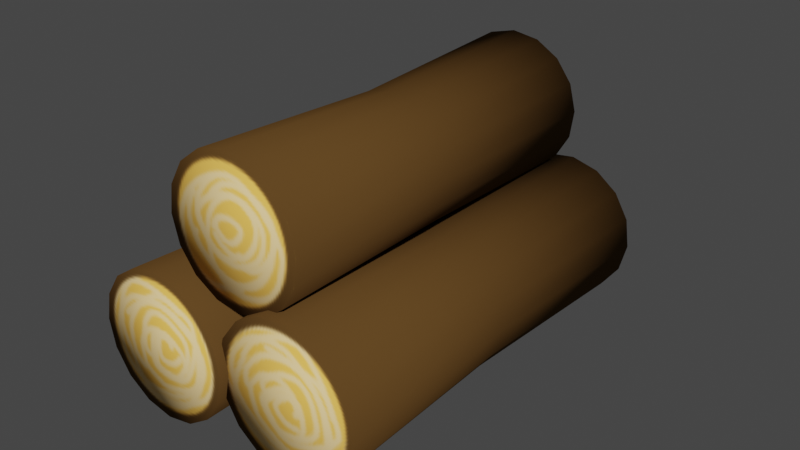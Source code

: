 # Source: wood_oak_bundle.blend  (saved by Blender 3.6.13; exported with 4.5.12 LTS)
import bpy
from mathutils import Matrix  # noqa: F401  (used for matrix-valued properties, if any)

bpy.ops.wm.read_factory_settings(use_empty=True)
scene = bpy.context.scene
scene.name = 'Scene'

# ---- collections
col_collection = bpy.data.collections.new('Collection'); scene.collection.children.link(col_collection)

# ---- images (referenced by path relative to the original .blend; pixels are not part of the script)
import os
ASSET_DIR = os.environ.get("B2B_ASSET_DIR", "")  # directory of the original .blend (textures are referenced by path, not embedded)
HERE = os.path.dirname(os.path.abspath(__file__))  # packed textures are extracted next to this script under _unpacked/

def load_image(name, relpath, width, height, colorspace="sRGB"):
    """Load a texture the original file referenced (path relative to the .blend, or extracted next to this script)."""
    p = next((c for c in (os.path.join(HERE, relpath), os.path.join(ASSET_DIR, relpath)) if relpath and os.path.exists(c)), "")
    if p:
        img = bpy.data.images.load(p, check_existing=True)
        img.name = name
    else:  # same state as the original file: an image datablock whose file is absent (Cycles renders it pink)
        img = bpy.data.images.new(name, width, height)
        img.source = "FILE"
        img.filepath = "//" + (relpath or name)
    img.colorspace_settings.name = colorspace
    return img
img_wood_oak_tex = load_image('wood_oak_tex', '_unpacked/wood_oak_tex.6e41ff56.png', 256, 256, 'sRGB')

# ---- materials (node trees are filled in below, after node groups)
mat_wood_oak_mat = bpy.data.materials.new('wood_oak_mat')
mat_wood_oak_mat.alpha_threshold = 0.0
mat_wood_oak_mat.use_backface_culling = True
mat_wood_oak_mat.use_transparent_shadow = False
mat_wood_oak_mat.roughness = 0.5
mat_wood_oak_mat.line_color = (0.0, 0.0, 0.0, 1.0)

# ---- material node trees
mat_wood_oak_mat.use_nodes = True; mat_wood_oak_mat.node_tree.nodes.clear()
_N = mat_wood_oak_mat.node_tree.nodes; _L = mat_wood_oak_mat.node_tree.links
n0 = _N.new('ShaderNodeOutputMaterial'); n0.name = 'Material Output'; n0.location = (300, 300)
n1 = _N.new('ShaderNodeBsdfPrincipled'); n1.name = 'Principled BSDF'; n1.location = (10, 300)
n1.distribution = 'GGX'
n1.subsurface_method = 'RANDOM_WALK_SKIN'
n1.inputs[2].default_value = 0.7559
n1.inputs[3].default_value = 1.45
n1.inputs[13].default_value = 0.0
n1.inputs[27].default_value = (0.0, 0.0, 0.0, 1.0)
n1.inputs[28].default_value = 1.0
n2 = _N.new('ShaderNodeTexImage'); n2.name = 'Image Texture'; n2.location = (-280, 280)
n2.image = img_wood_oak_tex
_L.new(n1.outputs[0], n0.inputs[0])
_L.new(n2.outputs[0], n1.inputs[0])
n0.is_active_output = True

# ---- world
world_world = bpy.data.worlds.new('World'); scene.world = world_world
world_world.use_nodes = True; world_world.node_tree.nodes.clear()
_N = world_world.node_tree.nodes; _L = world_world.node_tree.links
n0 = _N.new('ShaderNodeOutputWorld'); n0.name = 'World Output'; n0.location = (300, 300)
n1 = _N.new('ShaderNodeBackground'); n1.name = 'Background'; n1.location = (10, 300)
n1.inputs[0].default_value = (0.05088, 0.05088, 0.05088, 1.0)
_L.new(n1.outputs[0], n0.inputs[0])
n0.is_active_output = True
world_world.color = (0.05088, 0.05088, 0.05088)
world_world.use_sun_shadow = False
world_world.sun_shadow_jitter_overblur = 0.0

# ---- meshes
me_cylinder_001 = bpy.data.meshes.new('Cylinder.001')
me_cylinder_001.from_pydata([(-5.114e-10, 2.153, 0.7255), (-5.114e-10, -2.153, 0.7255), (0.2776, 2.153, 0.6702), (0.2776, -2.153, 0.6702), (0.513, 2.153, 0.513), (0.513, -2.153, 0.513), (0.6702, 2.153, 0.2776), (0.6702, -2.153, 0.2776), (0.7255, 2.153, -2.557e-09), (0.7255, -2.153, -2.557e-09), (0.6702, 2.153, -0.2776), (0.6702, -2.153, -0.2776), (0.513, 2.153, -0.513), (0.513, -2.153, -0.513), (0.2776, 2.153, -0.6702), (0.2776, -2.153, -0.6702), (-5.114e-10, 2.153, -0.7255), (-5.114e-10, -2.153, -0.7255), (-0.2776, 2.153, -0.6702), (-0.2776, -2.153, -0.6702), (-0.513, 2.153, -0.513), (-0.513, -2.153, -0.513), (-0.6702, 2.153, -0.2776), (-0.6702, -2.153, -0.2776), (-0.7255, 2.153, -2.557e-09), (-0.7255, -2.153, -2.557e-09), (-0.6702, 2.153, 0.2776), (-0.6702, -2.153, 0.2776), (-0.513, 2.153, 0.513), (-0.513, -2.153, 0.513), (-0.2776, 2.153, 0.6702), (-0.2776, -2.153, 0.6702), (-1.338e-09, -2.153e-07, 0.6366), (0.2561, 4.621e-09, 0.5857), (0.4732, 4.621e-09, 0.4406), (0.6183, 4.621e-09, 0.2235), (0.6692, 4.621e-09, -0.03262), (0.6183, 4.621e-09, -0.2887), (0.4732, 2.246e-07, -0.5058), (0.2561, 2.246e-07, -0.6509), (-1.338e-09, 2.246e-07, -0.7018), (-0.2561, 2.246e-07, -0.6509), (-0.4732, 2.246e-07, -0.5058), (-0.6183, 4.621e-09, -0.2887), (-0.6692, 4.621e-09, -0.03262), (-0.6183, 4.621e-09, 0.2235), (-0.4732, 4.621e-09, 0.4406), (-0.2561, 4.621e-09, 0.5857)], [], [(32, 1, 3, 33), (33, 3, 5, 34), (34, 5, 7, 35), (35, 7, 9, 36), (36, 9, 11, 37), (37, 11, 13, 38), (38, 13, 15, 39), (39, 15, 17, 40), (40, 17, 19, 41), (41, 19, 21, 42), (42, 21, 23, 43), (43, 23, 25, 44), (44, 25, 27, 45), (45, 27, 29, 46), (3, 1, 31, 29, 27, 25, 23, 21, 19, 17, 15, 13, 11, 9, 7, 5), (46, 29, 31, 47), (47, 31, 1, 32), (0, 2, 4, 6, 8, 10, 12, 14, 16, 18, 20, 22, 24, 26, 28, 30), (30, 47, 32, 0), (28, 46, 47, 30), (26, 45, 46, 28), (24, 44, 45, 26), (22, 43, 44, 24), (20, 42, 43, 22), (18, 41, 42, 20), (16, 40, 41, 18), (14, 39, 40, 16), (12, 38, 39, 14), (10, 37, 38, 12), (8, 36, 37, 10), (6, 35, 36, 8), (4, 34, 35, 6), (2, 33, 34, 4), (0, 32, 33, 2)])
me_cylinder_001.polygons.foreach_set('use_smooth', [True] * 34)
_uv = me_cylinder_001.uv_layers.new(name='UVMap')
_uv.uv.foreach_set('vector', [0.3769, 0.3842, 0.0073, 0.3842, 0.007581, 0.3371, 0.3769, 0.3384, 0.3769, 0.3384, 0.007581, 0.3371, 0.008292, 0.29, 0.3769, 0.2927, 0.3769, 0.2927, 0.008292, 0.29, 0.009383, 0.2429, 0.3769, 0.2472, 0.3769, 0.2472, 0.009383, 0.2429, 0.01079, 0.1958, 0.3769, 0.2018, 0.3769, 0.2018, 0.01079, 0.1958, 0.01243, 0.1487, 0.3769, 0.1568, 0.3769, 0.1568, 0.01243, 0.1487, 0.01426, 0.1016, 0.3769, 0.1121, 0.3769, 0.1121, 0.01426, 0.1016, 0.01622, 0.05453, 0.3769, 0.06782, 0.3769, 0.06782, 0.01622, 0.05453, 0.01831, 0.007439, 0.3769, 0.02391, 0.3769, 0.7446, 0.01831, 0.761, 0.01622, 0.7139, 0.3769, 0.7006, 0.3769, 0.7006, 0.01622, 0.7139, 0.01426, 0.6668, 0.3769, 0.6563, 0.3769, 0.6563, 0.01426, 0.6668, 0.01243, 0.6197, 0.3769, 0.6117, 0.3769, 0.6117, 0.01243, 0.6197, 0.01079, 0.5726, 0.3769, 0.5666, 0.3769, 0.5666, 0.01079, 0.5726, 0.009383, 0.5255, 0.3769, 0.5213, 0.3769, 0.5213, 0.009383, 0.5255, 0.008292, 0.4785, 0.3769, 0.4757, 0.7751, 0.1911, 0.7569, 0.147, 0.7569, 0.09921, 0.7751, 0.05508, 0.8089, 0.02131, 0.853, 0.003035, 0.9008, 0.003035, 0.9449, 0.02131, 0.9787, 0.05508, 0.997, 0.09921, 0.997, 0.147, 0.9787, 0.1911, 0.9449, 0.2249, 0.9008, 0.2431, 0.853, 0.2431, 0.8089, 0.2249, 0.3769, 0.4757, 0.008292, 0.4785, 0.007581, 0.4314, 0.3769, 0.43, 0.3769, 0.43, 0.007581, 0.4314, 0.0073, 0.3842, 0.3769, 0.3842, 0.9415, 0.4748, 0.8976, 0.4929, 0.8501, 0.4929, 0.8062, 0.4748, 0.7726, 0.4412, 0.7545, 0.3973, 0.7545, 0.3498, 0.7726, 0.3059, 0.8062, 0.2724, 0.8501, 0.2542, 0.8976, 0.2542, 0.9415, 0.2724, 0.975, 0.3059, 0.9932, 0.3498, 0.9932, 0.3973, 0.975, 0.4412, 0.7462, 0.4314, 0.3769, 0.43, 0.3769, 0.3842, 0.7465, 0.3842, 0.7455, 0.4785, 0.3769, 0.4757, 0.3769, 0.43, 0.7462, 0.4314, 0.7444, 0.5255, 0.3769, 0.5213, 0.3769, 0.4757, 0.7455, 0.4785, 0.743, 0.5726, 0.3769, 0.5666, 0.3769, 0.5213, 0.7444, 0.5255, 0.7414, 0.6197, 0.3769, 0.6117, 0.3769, 0.5666, 0.743, 0.5726, 0.7396, 0.6668, 0.3769, 0.6563, 0.3769, 0.6117, 0.7414, 0.6197, 0.7376, 0.7139, 0.3769, 0.7006, 0.3769, 0.6563, 0.7396, 0.6668, 0.7355, 0.761, 0.3769, 0.7446, 0.3769, 0.7006, 0.7376, 0.7139, 0.7376, 0.05453, 0.3769, 0.06782, 0.3769, 0.02391, 0.7355, 0.007439, 0.7396, 0.1016, 0.3769, 0.1121, 0.3769, 0.06782, 0.7376, 0.05453, 0.7414, 0.1487, 0.3769, 0.1568, 0.3769, 0.1121, 0.7396, 0.1016, 0.743, 0.1958, 0.3769, 0.2018, 0.3769, 0.1568, 0.7414, 0.1487, 0.7444, 0.2429, 0.3769, 0.2472, 0.3769, 0.2018, 0.743, 0.1958, 0.7455, 0.29, 0.3769, 0.2927, 0.3769, 0.2472, 0.7444, 0.2429, 0.7462, 0.3371, 0.3769, 0.3384, 0.3769, 0.2927, 0.7455, 0.29, 0.7465, 0.3842, 0.3769, 0.3842, 0.3769, 0.3384, 0.7462, 0.3371])
me_cylinder_001.materials.append(mat_wood_oak_mat)
me_cylinder_001.update()
me_cylinder_002 = bpy.data.meshes.new('Cylinder.002')
me_cylinder_002.from_pydata([(-5.114e-10, 2.153, 0.7255), (-5.114e-10, -2.153, 0.7255), (0.2776, 2.153, 0.6702), (0.2776, -2.153, 0.6702), (0.513, 2.153, 0.513), (0.513, -2.153, 0.513), (0.6702, 2.153, 0.2776), (0.6702, -2.153, 0.2776), (0.7255, 2.153, -2.557e-09), (0.7255, -2.153, -2.557e-09), (0.6702, 2.153, -0.2776), (0.6702, -2.153, -0.2776), (0.513, 2.153, -0.513), (0.513, -2.153, -0.513), (0.2776, 2.153, -0.6702), (0.2776, -2.153, -0.6702), (-5.114e-10, 2.153, -0.7255), (-5.114e-10, -2.153, -0.7255), (-0.2776, 2.153, -0.6702), (-0.2776, -2.153, -0.6702), (-0.513, 2.153, -0.513), (-0.513, -2.153, -0.513), (-0.6702, 2.153, -0.2776), (-0.6702, -2.153, -0.2776), (-0.7255, 2.153, -2.557e-09), (-0.7255, -2.153, -2.557e-09), (-0.6702, 2.153, 0.2776), (-0.6702, -2.153, 0.2776), (-0.513, 2.153, 0.513), (-0.513, -2.153, 0.513), (-0.2776, 2.153, 0.6702), (-0.2776, -2.153, 0.6702), (-1.338e-09, -2.153e-07, 0.6366), (0.2561, 4.621e-09, 0.5857), (0.4732, 4.621e-09, 0.4406), (0.6183, 4.621e-09, 0.2235), (0.6692, 4.621e-09, -0.03262), (0.6183, 4.621e-09, -0.2887), (0.4732, 2.246e-07, -0.5058), (0.2561, 2.246e-07, -0.6509), (-1.338e-09, 2.246e-07, -0.7018), (-0.2561, 2.246e-07, -0.6509), (-0.4732, 2.246e-07, -0.5058), (-0.6183, 4.621e-09, -0.2887), (-0.6692, 4.621e-09, -0.03262), (-0.6183, 4.621e-09, 0.2235), (-0.4732, 4.621e-09, 0.4406), (-0.2561, 4.621e-09, 0.5857)], [], [(32, 1, 3, 33), (33, 3, 5, 34), (34, 5, 7, 35), (35, 7, 9, 36), (36, 9, 11, 37), (37, 11, 13, 38), (38, 13, 15, 39), (39, 15, 17, 40), (40, 17, 19, 41), (41, 19, 21, 42), (42, 21, 23, 43), (43, 23, 25, 44), (44, 25, 27, 45), (45, 27, 29, 46), (3, 1, 31, 29, 27, 25, 23, 21, 19, 17, 15, 13, 11, 9, 7, 5), (46, 29, 31, 47), (47, 31, 1, 32), (0, 2, 4, 6, 8, 10, 12, 14, 16, 18, 20, 22, 24, 26, 28, 30), (30, 47, 32, 0), (28, 46, 47, 30), (26, 45, 46, 28), (24, 44, 45, 26), (22, 43, 44, 24), (20, 42, 43, 22), (18, 41, 42, 20), (16, 40, 41, 18), (14, 39, 40, 16), (12, 38, 39, 14), (10, 37, 38, 12), (8, 36, 37, 10), (6, 35, 36, 8), (4, 34, 35, 6), (2, 33, 34, 4), (0, 32, 33, 2)])
me_cylinder_002.polygons.foreach_set('use_smooth', [True] * 34)
_uv = me_cylinder_002.uv_layers.new(name='UVMap')
_uv.uv.foreach_set('vector', [0.3769, 0.3842, 0.0073, 0.3842, 0.007581, 0.3371, 0.3769, 0.3384, 0.3769, 0.3384, 0.007581, 0.3371, 0.008292, 0.29, 0.3769, 0.2927, 0.3769, 0.2927, 0.008292, 0.29, 0.009383, 0.2429, 0.3769, 0.2472, 0.3769, 0.2472, 0.009383, 0.2429, 0.01079, 0.1958, 0.3769, 0.2018, 0.3769, 0.2018, 0.01079, 0.1958, 0.01243, 0.1487, 0.3769, 0.1568, 0.3769, 0.1568, 0.01243, 0.1487, 0.01426, 0.1016, 0.3769, 0.1121, 0.3769, 0.1121, 0.01426, 0.1016, 0.01622, 0.05453, 0.3769, 0.06782, 0.3769, 0.06782, 0.01622, 0.05453, 0.01831, 0.007439, 0.3769, 0.02391, 0.3769, 0.7446, 0.01831, 0.761, 0.01622, 0.7139, 0.3769, 0.7006, 0.3769, 0.7006, 0.01622, 0.7139, 0.01426, 0.6668, 0.3769, 0.6563, 0.3769, 0.6563, 0.01426, 0.6668, 0.01243, 0.6197, 0.3769, 0.6117, 0.3769, 0.6117, 0.01243, 0.6197, 0.01079, 0.5726, 0.3769, 0.5666, 0.3769, 0.5666, 0.01079, 0.5726, 0.009383, 0.5255, 0.3769, 0.5213, 0.3769, 0.5213, 0.009383, 0.5255, 0.008292, 0.4785, 0.3769, 0.4757, 0.7751, 0.1911, 0.7569, 0.147, 0.7569, 0.09921, 0.7751, 0.05508, 0.8089, 0.02131, 0.853, 0.003035, 0.9008, 0.003035, 0.9449, 0.02131, 0.9787, 0.05508, 0.997, 0.09921, 0.997, 0.147, 0.9787, 0.1911, 0.9449, 0.2249, 0.9008, 0.2431, 0.853, 0.2431, 0.8089, 0.2249, 0.3769, 0.4757, 0.008292, 0.4785, 0.007581, 0.4314, 0.3769, 0.43, 0.3769, 0.43, 0.007581, 0.4314, 0.0073, 0.3842, 0.3769, 0.3842, 0.9415, 0.4748, 0.8976, 0.4929, 0.8501, 0.4929, 0.8062, 0.4748, 0.7726, 0.4412, 0.7545, 0.3973, 0.7545, 0.3498, 0.7726, 0.3059, 0.8062, 0.2724, 0.8501, 0.2542, 0.8976, 0.2542, 0.9415, 0.2724, 0.975, 0.3059, 0.9932, 0.3498, 0.9932, 0.3973, 0.975, 0.4412, 0.7462, 0.4314, 0.3769, 0.43, 0.3769, 0.3842, 0.7465, 0.3842, 0.7455, 0.4785, 0.3769, 0.4757, 0.3769, 0.43, 0.7462, 0.4314, 0.7444, 0.5255, 0.3769, 0.5213, 0.3769, 0.4757, 0.7455, 0.4785, 0.743, 0.5726, 0.3769, 0.5666, 0.3769, 0.5213, 0.7444, 0.5255, 0.7414, 0.6197, 0.3769, 0.6117, 0.3769, 0.5666, 0.743, 0.5726, 0.7396, 0.6668, 0.3769, 0.6563, 0.3769, 0.6117, 0.7414, 0.6197, 0.7376, 0.7139, 0.3769, 0.7006, 0.3769, 0.6563, 0.7396, 0.6668, 0.7355, 0.761, 0.3769, 0.7446, 0.3769, 0.7006, 0.7376, 0.7139, 0.7376, 0.05453, 0.3769, 0.06782, 0.3769, 0.02391, 0.7355, 0.007439, 0.7396, 0.1016, 0.3769, 0.1121, 0.3769, 0.06782, 0.7376, 0.05453, 0.7414, 0.1487, 0.3769, 0.1568, 0.3769, 0.1121, 0.7396, 0.1016, 0.743, 0.1958, 0.3769, 0.2018, 0.3769, 0.1568, 0.7414, 0.1487, 0.7444, 0.2429, 0.3769, 0.2472, 0.3769, 0.2018, 0.743, 0.1958, 0.7455, 0.29, 0.3769, 0.2927, 0.3769, 0.2472, 0.7444, 0.2429, 0.7462, 0.3371, 0.3769, 0.3384, 0.3769, 0.2927, 0.7455, 0.29, 0.7465, 0.3842, 0.3769, 0.3842, 0.3769, 0.3384, 0.7462, 0.3371])
me_cylinder_002.materials.append(mat_wood_oak_mat)
me_cylinder_002.update()
me_cylinder_003 = bpy.data.meshes.new('Cylinder.003')
me_cylinder_003.from_pydata([(-5.114e-10, 2.153, 0.7255), (-5.114e-10, -2.153, 0.7255), (0.2776, 2.153, 0.6702), (0.2776, -2.153, 0.6702), (0.513, 2.153, 0.513), (0.513, -2.153, 0.513), (0.6702, 2.153, 0.2776), (0.6702, -2.153, 0.2776), (0.7255, 2.153, -2.557e-09), (0.7255, -2.153, -2.557e-09), (0.6702, 2.153, -0.2776), (0.6702, -2.153, -0.2776), (0.513, 2.153, -0.513), (0.513, -2.153, -0.513), (0.2776, 2.153, -0.6702), (0.2776, -2.153, -0.6702), (-5.114e-10, 2.153, -0.7255), (-5.114e-10, -2.153, -0.7255), (-0.2776, 2.153, -0.6702), (-0.2776, -2.153, -0.6702), (-0.513, 2.153, -0.513), (-0.513, -2.153, -0.513), (-0.6702, 2.153, -0.2776), (-0.6702, -2.153, -0.2776), (-0.7255, 2.153, -2.557e-09), (-0.7255, -2.153, -2.557e-09), (-0.6702, 2.153, 0.2776), (-0.6702, -2.153, 0.2776), (-0.513, 2.153, 0.513), (-0.513, -2.153, 0.513), (-0.2776, 2.153, 0.6702), (-0.2776, -2.153, 0.6702), (-1.338e-09, -2.153e-07, 0.6366), (0.2561, 4.621e-09, 0.5857), (0.4732, 4.621e-09, 0.4406), (0.6183, 4.621e-09, 0.2235), (0.6692, 4.621e-09, -0.03262), (0.6183, 4.621e-09, -0.2887), (0.4732, 2.246e-07, -0.5058), (0.2561, 2.246e-07, -0.6509), (-1.338e-09, 2.246e-07, -0.7018), (-0.2561, 2.246e-07, -0.6509), (-0.4732, 2.246e-07, -0.5058), (-0.6183, 4.621e-09, -0.2887), (-0.6692, 4.621e-09, -0.03262), (-0.6183, 4.621e-09, 0.2235), (-0.4732, 4.621e-09, 0.4406), (-0.2561, 4.621e-09, 0.5857)], [], [(32, 1, 3, 33), (33, 3, 5, 34), (34, 5, 7, 35), (35, 7, 9, 36), (36, 9, 11, 37), (37, 11, 13, 38), (38, 13, 15, 39), (39, 15, 17, 40), (40, 17, 19, 41), (41, 19, 21, 42), (42, 21, 23, 43), (43, 23, 25, 44), (44, 25, 27, 45), (45, 27, 29, 46), (3, 1, 31, 29, 27, 25, 23, 21, 19, 17, 15, 13, 11, 9, 7, 5), (46, 29, 31, 47), (47, 31, 1, 32), (0, 2, 4, 6, 8, 10, 12, 14, 16, 18, 20, 22, 24, 26, 28, 30), (30, 47, 32, 0), (28, 46, 47, 30), (26, 45, 46, 28), (24, 44, 45, 26), (22, 43, 44, 24), (20, 42, 43, 22), (18, 41, 42, 20), (16, 40, 41, 18), (14, 39, 40, 16), (12, 38, 39, 14), (10, 37, 38, 12), (8, 36, 37, 10), (6, 35, 36, 8), (4, 34, 35, 6), (2, 33, 34, 4), (0, 32, 33, 2)])
me_cylinder_003.polygons.foreach_set('use_smooth', [True] * 34)
_uv = me_cylinder_003.uv_layers.new(name='UVMap')
_uv.uv.foreach_set('vector', [0.3769, 0.3842, 0.0073, 0.3842, 0.007581, 0.3371, 0.3769, 0.3384, 0.3769, 0.3384, 0.007581, 0.3371, 0.008292, 0.29, 0.3769, 0.2927, 0.3769, 0.2927, 0.008292, 0.29, 0.009383, 0.2429, 0.3769, 0.2472, 0.3769, 0.2472, 0.009383, 0.2429, 0.01079, 0.1958, 0.3769, 0.2018, 0.3769, 0.2018, 0.01079, 0.1958, 0.01243, 0.1487, 0.3769, 0.1568, 0.3769, 0.1568, 0.01243, 0.1487, 0.01426, 0.1016, 0.3769, 0.1121, 0.3769, 0.1121, 0.01426, 0.1016, 0.01622, 0.05453, 0.3769, 0.06782, 0.3769, 0.06782, 0.01622, 0.05453, 0.01831, 0.007439, 0.3769, 0.02391, 0.3769, 0.7446, 0.01831, 0.761, 0.01622, 0.7139, 0.3769, 0.7006, 0.3769, 0.7006, 0.01622, 0.7139, 0.01426, 0.6668, 0.3769, 0.6563, 0.3769, 0.6563, 0.01426, 0.6668, 0.01243, 0.6197, 0.3769, 0.6117, 0.3769, 0.6117, 0.01243, 0.6197, 0.01079, 0.5726, 0.3769, 0.5666, 0.3769, 0.5666, 0.01079, 0.5726, 0.009383, 0.5255, 0.3769, 0.5213, 0.3769, 0.5213, 0.009383, 0.5255, 0.008292, 0.4785, 0.3769, 0.4757, 0.7751, 0.1911, 0.7569, 0.147, 0.7569, 0.09921, 0.7751, 0.05508, 0.8089, 0.02131, 0.853, 0.003035, 0.9008, 0.003035, 0.9449, 0.02131, 0.9787, 0.05508, 0.997, 0.09921, 0.997, 0.147, 0.9787, 0.1911, 0.9449, 0.2249, 0.9008, 0.2431, 0.853, 0.2431, 0.8089, 0.2249, 0.3769, 0.4757, 0.008292, 0.4785, 0.007581, 0.4314, 0.3769, 0.43, 0.3769, 0.43, 0.007581, 0.4314, 0.0073, 0.3842, 0.3769, 0.3842, 0.9415, 0.4748, 0.8976, 0.4929, 0.8501, 0.4929, 0.8062, 0.4748, 0.7726, 0.4412, 0.7545, 0.3973, 0.7545, 0.3498, 0.7726, 0.3059, 0.8062, 0.2724, 0.8501, 0.2542, 0.8976, 0.2542, 0.9415, 0.2724, 0.975, 0.3059, 0.9932, 0.3498, 0.9932, 0.3973, 0.975, 0.4412, 0.7462, 0.4314, 0.3769, 0.43, 0.3769, 0.3842, 0.7465, 0.3842, 0.7455, 0.4785, 0.3769, 0.4757, 0.3769, 0.43, 0.7462, 0.4314, 0.7444, 0.5255, 0.3769, 0.5213, 0.3769, 0.4757, 0.7455, 0.4785, 0.743, 0.5726, 0.3769, 0.5666, 0.3769, 0.5213, 0.7444, 0.5255, 0.7414, 0.6197, 0.3769, 0.6117, 0.3769, 0.5666, 0.743, 0.5726, 0.7396, 0.6668, 0.3769, 0.6563, 0.3769, 0.6117, 0.7414, 0.6197, 0.7376, 0.7139, 0.3769, 0.7006, 0.3769, 0.6563, 0.7396, 0.6668, 0.7355, 0.761, 0.3769, 0.7446, 0.3769, 0.7006, 0.7376, 0.7139, 0.7376, 0.05453, 0.3769, 0.06782, 0.3769, 0.02391, 0.7355, 0.007439, 0.7396, 0.1016, 0.3769, 0.1121, 0.3769, 0.06782, 0.7376, 0.05453, 0.7414, 0.1487, 0.3769, 0.1568, 0.3769, 0.1121, 0.7396, 0.1016, 0.743, 0.1958, 0.3769, 0.2018, 0.3769, 0.1568, 0.7414, 0.1487, 0.7444, 0.2429, 0.3769, 0.2472, 0.3769, 0.2018, 0.743, 0.1958, 0.7455, 0.29, 0.3769, 0.2927, 0.3769, 0.2472, 0.7444, 0.2429, 0.7462, 0.3371, 0.3769, 0.3384, 0.3769, 0.2927, 0.7455, 0.29, 0.7465, 0.3842, 0.3769, 0.3842, 0.3769, 0.3384, 0.7462, 0.3371])
me_cylinder_003.materials.append(mat_wood_oak_mat)
me_cylinder_003.update()

# ---- objects
ob_oaklog = bpy.data.objects.new('oaklog', me_cylinder_001)
ob_oaklog_001 = bpy.data.objects.new('oaklog.001', me_cylinder_002)
ob_oaklog_002 = bpy.data.objects.new('oaklog.002', me_cylinder_003)

# ---- transforms, parenting, visibility, modifiers, constraints
ob_oaklog.location = (-0.6812, 0.0, 0.0)
ob_oaklog_001.location = (0.6746, 0.0, 0.0)
ob_oaklog_001.rotation_euler = (0.0, 0.8428, 0.0)
ob_oaklog_001.scale = (1.026, 0.954, 1.026)
ob_oaklog_002.location = (0.05692, 0.0, 1.238)
ob_oaklog_002.rotation_euler = (0.0, 0.8428, 3.142)
ob_oaklog_002.scale = (0.9826, 0.8952, 0.9826)

# ---- collection membership
col_collection.objects.link(ob_oaklog)
col_collection.objects.link(ob_oaklog_001)
col_collection.objects.link(ob_oaklog_002)

# ---- scene / render settings (as saved in the file)
scene.frame_start = 1; scene.frame_end = 250; scene.frame_set(1)
scene.render.engine = 'BLENDER_EEVEE_NEXT'
scene.cycles.sampling_pattern = 'TABULATED_SOBOL'
scene.view_settings.view_transform = 'Filmic'
bpy.context.view_layer.update()

# ---- added for rendering (the .blend has no active camera and no usable light): camera, sun
cam_auto = bpy.data.cameras.new('AutoCamera')
cam_auto.lens = 50.0
cam_auto.sensor_width = 36.0
cam_auto.clip_end = 1000.0
ob_auto_camera = bpy.data.objects.new('AutoCamera', cam_auto)
scene.collection.objects.link(ob_auto_camera)
ob_auto_camera.location = (5.95263, -6.9521, 5.23173)
ob_auto_camera.rotation_euler = (1.09748, -7.21219e-08, 0.694738)
scene.camera = ob_auto_camera
light_auto_sun = bpy.data.lights.new('AutoSun', 'SUN')
light_auto_sun.energy = 3.0
light_auto_sun.angle = 0.0523599
ob_auto_sun = bpy.data.objects.new('AutoSun', light_auto_sun)
scene.collection.objects.link(ob_auto_sun)
ob_auto_sun.rotation_euler = (0.872665, 0.174533, 0.523599)
bpy.context.view_layer.update()
